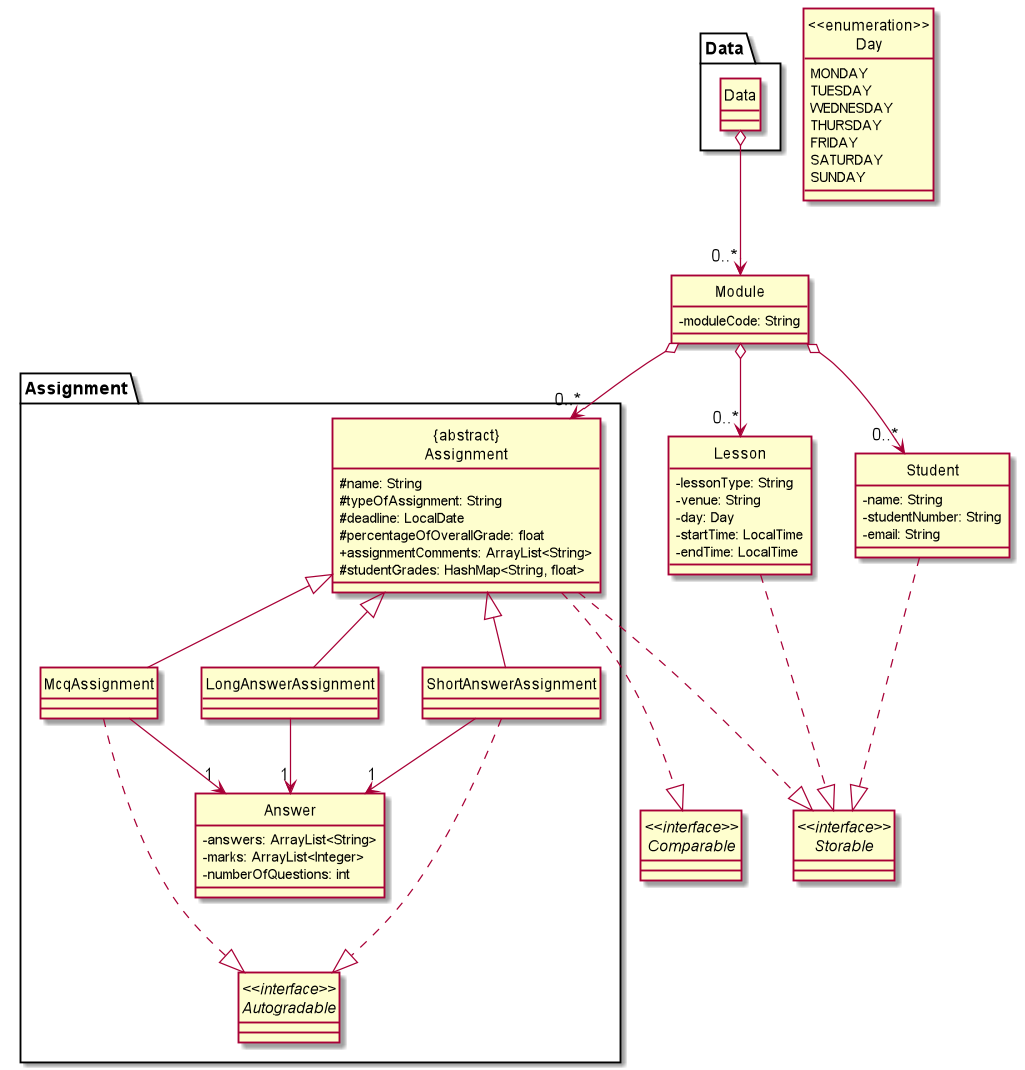

The diagram above was rendered by PlantUML. Its source (embedded in the PNG):
@startuml
hide circle
skinparam classAttributeIconSize 0

interface "<<interface>>\nStorable" as Storable {
}

interface "<<interface>>\nComparable" as Comparable {
}

package Data {
    class Data {
    }
}
class Module {
    -moduleCode: String
}

package Assignment {
    interface "<<interface>>\nAutogradable" as Autogradable {
    }

    class "{abstract}\nAssignment" as Assignment {
        #name: String
        #typeOfAssignment: String
        #deadline: LocalDate
        #percentageOfOverallGrade: float
        +assignmentComments: ArrayList<String>
        #studentGrades: HashMap<String, float>
    }

    class Answer {
        -answers: ArrayList<String>
        -marks: ArrayList<Integer>
        -numberOfQuestions: int
    }

    class LongAnswerAssignment {
    }

    class McqAssignment {
    }

    class ShortAnswerAssignment {
    }
}


class Lesson {
    -lessonType: String
    -venue: String
    -day: Day
    -startTime: LocalTime
    -endTime: LocalTime
}

class Student {
    -name: String
    -studentNumber: String
    -email: String
}

enum "<<enumeration>>\nDay" {
    MONDAY
    TUESDAY
    WEDNESDAY
    THURSDAY
    FRIDAY
    SATURDAY
    SUNDAY
}

Assignment ...|> Storable
Lesson ...|> Storable
Student ...|> Storable
Assignment ...|> Comparable

Data o--> "0..*" Module
Module o--> "0..*" Assignment
Assignment <|-- LongAnswerAssignment
Assignment <|-- McqAssignment
Assignment <|-- ShortAnswerAssignment
LongAnswerAssignment --> "1" Answer
McqAssignment --> "1" Answer
ShortAnswerAssignment --> "1" Answer
McqAssignment ...|> Autogradable
ShortAnswerAssignment ...|> Autogradable

Module o--> "0..*" Lesson
Module o--> "0..*" Student








@enduml